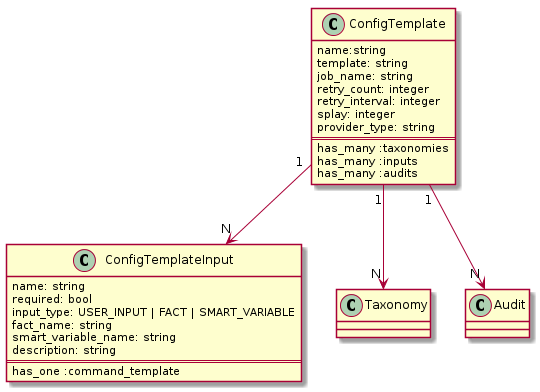

The diagram above was rendered by PlantUML. Its source (embedded in the PNG):
@startuml



class ConfigTemplate {
  name:string
  template: string
  job_name: string
  retry_count: integer
  retry_interval: integer
  splay: integer
  provider_type: string
  ==
  has_many :taxonomies
  has_many :inputs
  has_many :audits
}

class ConfigTemplateInput {
  name: string
  required: bool
  input_type: USER_INPUT | FACT | SMART_VARIABLE
  fact_name: string
  smart_variable_name: string
  description: string
  ==
  has_one :command_template
}


ConfigTemplate "1" --> "N" Taxonomy
ConfigTemplate "1" --> "N" ConfigTemplateInput
ConfigTemplate "1" --> "N" Audit

class Taxonomy
class Audit

 skinparam backgroundColor transparent

@enduml